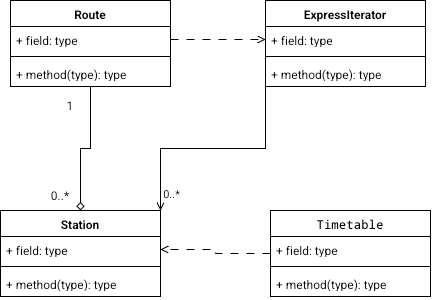

The diagram above was exported from draw.io. Its source (the exported page's mxGraphModel, read from the mxfile embedded in the PNG):
<mxGraphModel dx="457" dy="748" grid="1" gridSize="10" guides="1" tooltips="1" connect="1" arrows="1" fold="1" page="1" pageScale="1" pageWidth="850" pageHeight="1100" math="0" shadow="0">
  <root>
    <mxCell id="0" />
    <mxCell id="1" parent="0" />
    <mxCell id="fcGUXeXJaRg62DAIN3es-17" edge="1" parent="1" source="fcGUXeXJaRg62DAIN3es-1" style="edgeStyle=orthogonalEdgeStyle;rounded=0;orthogonalLoop=1;jettySize=auto;html=1;exitX=0.5;exitY=1;exitDx=0;exitDy=0;entryX=0.5;entryY=0;entryDx=0;entryDy=0;defaultLabelBackgroundColor=page;endArrow=diamond;endFill=0;" target="fcGUXeXJaRg62DAIN3es-9">
      <mxGeometry relative="1" as="geometry" />
    </mxCell>
    <mxCell id="fcGUXeXJaRg62DAIN3es-1" parent="1" style="swimlane;fontStyle=1;align=center;verticalAlign=top;childLayout=stackLayout;horizontal=1;startSize=26;horizontalStack=0;resizeParent=1;resizeParentMax=0;resizeLast=0;collapsible=1;marginBottom=0;whiteSpace=wrap;html=1;" value="Route" vertex="1">
      <mxGeometry height="86" width="160" x="90" y="30" as="geometry" />
    </mxCell>
    <mxCell id="fcGUXeXJaRg62DAIN3es-2" parent="fcGUXeXJaRg62DAIN3es-1" style="text;strokeColor=none;fillColor=none;align=left;verticalAlign=top;spacingLeft=4;spacingRight=4;overflow=hidden;rotatable=0;points=[[0,0.5],[1,0.5]];portConstraint=eastwest;whiteSpace=wrap;html=1;" value="+ field: type" vertex="1">
      <mxGeometry height="26" width="160" y="26" as="geometry" />
    </mxCell>
    <mxCell id="fcGUXeXJaRg62DAIN3es-3" parent="fcGUXeXJaRg62DAIN3es-1" style="line;strokeWidth=1;fillColor=none;align=left;verticalAlign=middle;spacingTop=-1;spacingLeft=3;spacingRight=3;rotatable=0;labelPosition=right;points=[];portConstraint=eastwest;strokeColor=inherit;labelPerimeter=1;" value="" vertex="1">
      <mxGeometry height="8" width="160" y="52" as="geometry" />
    </mxCell>
    <mxCell id="fcGUXeXJaRg62DAIN3es-4" parent="fcGUXeXJaRg62DAIN3es-1" style="text;strokeColor=none;fillColor=none;align=left;verticalAlign=top;spacingLeft=4;spacingRight=4;overflow=hidden;rotatable=0;points=[[0,0.5],[1,0.5]];portConstraint=eastwest;whiteSpace=wrap;html=1;" value="+ method(type): type" vertex="1">
      <mxGeometry height="26" width="160" y="60" as="geometry" />
    </mxCell>
    <mxCell id="fcGUXeXJaRg62DAIN3es-21" edge="1" parent="1" source="fcGUXeXJaRg62DAIN3es-5" style="edgeStyle=orthogonalEdgeStyle;rounded=0;orthogonalLoop=1;jettySize=auto;html=1;exitX=0;exitY=1;exitDx=0;exitDy=0;entryX=1;entryY=0;entryDx=0;entryDy=0;defaultLabelBackgroundColor=page;endArrow=open;endFill=0;" target="fcGUXeXJaRg62DAIN3es-9">
      <mxGeometry relative="1" x="0.0044" as="geometry" />
    </mxCell>
    <mxCell id="fcGUXeXJaRg62DAIN3es-23" connectable="0" parent="fcGUXeXJaRg62DAIN3es-21" style="edgeLabel;html=1;align=center;verticalAlign=middle;resizable=0;points=[];inheritText=1;defaultLabelBackgroundColor=page;" value="0..*" vertex="1">
      <mxGeometry relative="1" x="0.8428" y="10" as="geometry">
        <mxPoint as="offset" />
      </mxGeometry>
    </mxCell>
    <mxCell id="fcGUXeXJaRg62DAIN3es-5" parent="1" style="swimlane;fontStyle=1;align=center;verticalAlign=top;childLayout=stackLayout;horizontal=1;startSize=26;horizontalStack=0;resizeParent=1;resizeParentMax=0;resizeLast=0;collapsible=1;marginBottom=0;whiteSpace=wrap;html=1;" value="ExpressIterator" vertex="1">
      <mxGeometry height="86" width="160" x="345" y="30" as="geometry" />
    </mxCell>
    <mxCell id="fcGUXeXJaRg62DAIN3es-6" parent="fcGUXeXJaRg62DAIN3es-5" style="text;strokeColor=none;fillColor=none;align=left;verticalAlign=top;spacingLeft=4;spacingRight=4;overflow=hidden;rotatable=0;points=[[0,0.5],[1,0.5]];portConstraint=eastwest;whiteSpace=wrap;html=1;" value="+ field: type" vertex="1">
      <mxGeometry height="26" width="160" y="26" as="geometry" />
    </mxCell>
    <mxCell id="fcGUXeXJaRg62DAIN3es-7" parent="fcGUXeXJaRg62DAIN3es-5" style="line;strokeWidth=1;fillColor=none;align=left;verticalAlign=middle;spacingTop=-1;spacingLeft=3;spacingRight=3;rotatable=0;labelPosition=right;points=[];portConstraint=eastwest;strokeColor=inherit;labelPerimeter=1;" value="" vertex="1">
      <mxGeometry height="8" width="160" y="52" as="geometry" />
    </mxCell>
    <mxCell id="fcGUXeXJaRg62DAIN3es-8" parent="fcGUXeXJaRg62DAIN3es-5" style="text;strokeColor=none;fillColor=none;align=left;verticalAlign=top;spacingLeft=4;spacingRight=4;overflow=hidden;rotatable=0;points=[[0,0.5],[1,0.5]];portConstraint=eastwest;whiteSpace=wrap;html=1;" value="+ method(type): type" vertex="1">
      <mxGeometry height="26" width="160" y="60" as="geometry" />
    </mxCell>
    <mxCell id="fcGUXeXJaRg62DAIN3es-9" parent="1" style="swimlane;fontStyle=1;align=center;verticalAlign=top;childLayout=stackLayout;horizontal=1;startSize=26;horizontalStack=0;resizeParent=1;resizeParentMax=0;resizeLast=0;collapsible=1;marginBottom=0;whiteSpace=wrap;html=1;" value="Station" vertex="1">
      <mxGeometry height="86" width="160" x="80" y="240" as="geometry" />
    </mxCell>
    <mxCell id="fcGUXeXJaRg62DAIN3es-10" parent="fcGUXeXJaRg62DAIN3es-9" style="text;strokeColor=none;fillColor=none;align=left;verticalAlign=top;spacingLeft=4;spacingRight=4;overflow=hidden;rotatable=0;points=[[0,0.5],[1,0.5]];portConstraint=eastwest;whiteSpace=wrap;html=1;" value="+ field: type" vertex="1">
      <mxGeometry height="26" width="160" y="26" as="geometry" />
    </mxCell>
    <mxCell id="fcGUXeXJaRg62DAIN3es-11" parent="fcGUXeXJaRg62DAIN3es-9" style="line;strokeWidth=1;fillColor=none;align=left;verticalAlign=middle;spacingTop=-1;spacingLeft=3;spacingRight=3;rotatable=0;labelPosition=right;points=[];portConstraint=eastwest;strokeColor=inherit;labelPerimeter=1;" value="" vertex="1">
      <mxGeometry height="8" width="160" y="52" as="geometry" />
    </mxCell>
    <mxCell id="fcGUXeXJaRg62DAIN3es-12" parent="fcGUXeXJaRg62DAIN3es-9" style="text;strokeColor=none;fillColor=none;align=left;verticalAlign=top;spacingLeft=4;spacingRight=4;overflow=hidden;rotatable=0;points=[[0,0.5],[1,0.5]];portConstraint=eastwest;whiteSpace=wrap;html=1;" value="+ method(type): type" vertex="1">
      <mxGeometry height="26" width="160" y="60" as="geometry" />
    </mxCell>
    <mxCell id="fcGUXeXJaRg62DAIN3es-22" edge="1" parent="1" source="fcGUXeXJaRg62DAIN3es-13" style="edgeStyle=orthogonalEdgeStyle;rounded=0;orthogonalLoop=1;jettySize=auto;html=1;exitX=0;exitY=0.5;exitDx=0;exitDy=0;entryX=1;entryY=0.5;entryDx=0;entryDy=0;defaultLabelBackgroundColor=page;endArrow=open;endFill=0;dashed=1;dashPattern=8 8;" target="fcGUXeXJaRg62DAIN3es-10">
      <mxGeometry relative="1" as="geometry" />
    </mxCell>
    <mxCell id="fcGUXeXJaRg62DAIN3es-13" parent="1" style="swimlane;fontStyle=1;align=center;verticalAlign=top;childLayout=stackLayout;horizontal=1;startSize=26;horizontalStack=0;resizeParent=1;resizeParentMax=0;resizeLast=0;collapsible=1;marginBottom=0;whiteSpace=wrap;html=1;" value="&lt;code dir=&quot;ltr&quot;&gt;Timetable&lt;/code&gt;" vertex="1">
      <mxGeometry height="86" width="160" x="350" y="240" as="geometry" />
    </mxCell>
    <mxCell id="fcGUXeXJaRg62DAIN3es-14" parent="fcGUXeXJaRg62DAIN3es-13" style="text;strokeColor=none;fillColor=none;align=left;verticalAlign=top;spacingLeft=4;spacingRight=4;overflow=hidden;rotatable=0;points=[[0,0.5],[1,0.5]];portConstraint=eastwest;whiteSpace=wrap;html=1;" value="+ field: type" vertex="1">
      <mxGeometry height="26" width="160" y="26" as="geometry" />
    </mxCell>
    <mxCell id="fcGUXeXJaRg62DAIN3es-15" parent="fcGUXeXJaRg62DAIN3es-13" style="line;strokeWidth=1;fillColor=none;align=left;verticalAlign=middle;spacingTop=-1;spacingLeft=3;spacingRight=3;rotatable=0;labelPosition=right;points=[];portConstraint=eastwest;strokeColor=inherit;labelPerimeter=1;" value="" vertex="1">
      <mxGeometry height="8" width="160" y="52" as="geometry" />
    </mxCell>
    <mxCell id="fcGUXeXJaRg62DAIN3es-16" parent="fcGUXeXJaRg62DAIN3es-13" style="text;strokeColor=none;fillColor=none;align=left;verticalAlign=top;spacingLeft=4;spacingRight=4;overflow=hidden;rotatable=0;points=[[0,0.5],[1,0.5]];portConstraint=eastwest;whiteSpace=wrap;html=1;" value="+ method(type): type" vertex="1">
      <mxGeometry height="26" width="160" y="60" as="geometry" />
    </mxCell>
    <mxCell id="fcGUXeXJaRg62DAIN3es-18" parent="1" style="text;html=1;whiteSpace=wrap;strokeColor=none;fillColor=none;align=center;verticalAlign=middle;rounded=0;" value="1" vertex="1">
      <mxGeometry height="30" width="60" x="120" y="120" as="geometry" />
    </mxCell>
    <mxCell id="fcGUXeXJaRg62DAIN3es-19" parent="1" style="text;html=1;whiteSpace=wrap;strokeColor=none;fillColor=none;align=center;verticalAlign=middle;rounded=0;" value="0..*" vertex="1">
      <mxGeometry height="30" width="60" x="110" y="210" as="geometry" />
    </mxCell>
    <mxCell id="fcGUXeXJaRg62DAIN3es-20" edge="1" parent="1" source="fcGUXeXJaRg62DAIN3es-2" style="edgeStyle=orthogonalEdgeStyle;rounded=0;orthogonalLoop=1;jettySize=auto;html=1;exitX=1;exitY=0.5;exitDx=0;exitDy=0;entryX=0;entryY=0.5;entryDx=0;entryDy=0;defaultLabelBackgroundColor=page;dashed=1;dashPattern=8 8;endArrow=open;endFill=0;" target="fcGUXeXJaRg62DAIN3es-6">
      <mxGeometry relative="1" as="geometry" />
    </mxCell>
  </root>
</mxGraphModel>